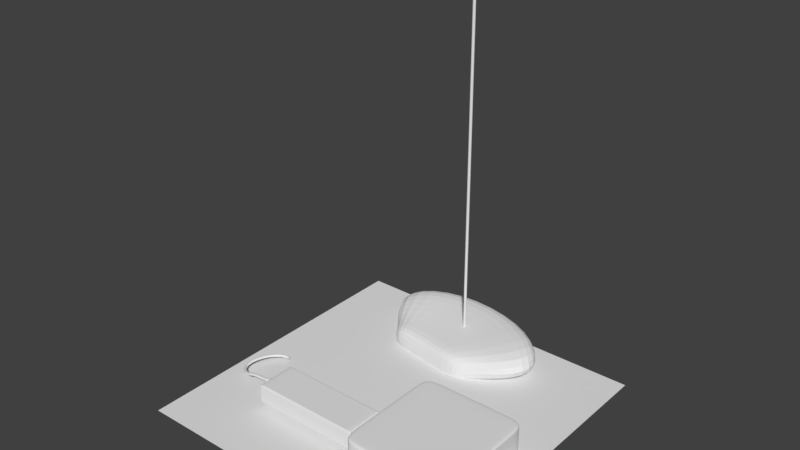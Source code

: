 # Source: temporarysetup.blend  (saved by Blender 2.79.0; exported with 4.5.12 LTS)
import bpy
from mathutils import Matrix  # noqa: F401  (used for matrix-valued properties, if any)

bpy.ops.wm.read_factory_settings(use_empty=True)
scene = bpy.context.scene
scene.name = 'Scene'

# ---- collections
col_collection_1 = bpy.data.collections.new('Collection 1'); scene.collection.children.link(col_collection_1)
col_collection_2 = bpy.data.collections.new('Collection 2'); scene.collection.children.link(col_collection_2)
col_collection_3 = bpy.data.collections.new('Collection 3'); scene.collection.children.link(col_collection_3)
col_collection_4 = bpy.data.collections.new('Collection 4'); scene.collection.children.link(col_collection_4)

# ---- world
world_world = bpy.data.worlds.new('World'); scene.world = world_world
world_world.color = (0.05088, 0.05088, 0.05088)
world_world.use_sun_shadow = False
world_world.sun_shadow_jitter_overblur = 0.0
world_world.cycles.sampling_method = 'MANUAL'

# ---- meshes
me_cube_002 = bpy.data.meshes.new('Cube.002')
me_cube_002.from_pydata([(-1.0, -1.0, -1.0), (-1.0, -1.0, 1.0), (-1.0, 1.0, -1.0), (-1.0, 1.0, 1.0), (1.0, -1.0, -1.0), (1.0, -1.0, 1.0), (1.0, 1.0, -1.0), (1.0, 1.0, 1.0), (-1.0, 0.6478, -1.0), (-1.0, -0.5975, -1.0), (-1.0, -0.5975, 1.0), (-1.0, 0.6478, 1.0), (1.0, -0.5975, -1.0), (1.0, 0.6478, -1.0), (1.0, 0.6478, 1.0), (1.0, -0.5975, 1.0), (0.6057, 1.0, -1.0), (-0.6056, 1.0, -1.0), (-0.6056, 1.0, 1.0), (0.6057, 1.0, 1.0), (-0.6056, -1.0, -1.0), (0.6057, -1.0, -1.0), (0.6057, -1.0, 1.0), (-0.6056, -1.0, 1.0), (-0.6056, 0.6478, 1.0), (0.6057, 0.6478, 1.0), (-0.6056, -0.5975, 1.0), (0.6057, -0.5975, 1.0), (0.6057, 0.6478, -1.0), (-0.6056, 0.6478, -1.0), (0.6057, -0.5975, -1.0), (-0.6056, -0.5975, -1.0), (-1.0, -1.0, -0.9328), (-1.0, -1.0, 0.9365), (-1.0, 1.0, 0.9365), (-1.0, 1.0, -0.9328), (1.0, 1.0, 0.9365), (1.0, 1.0, -0.9328), (1.0, -1.0, 0.9365), (1.0, -1.0, -0.9328), (1.0, 0.6478, 0.9365), (1.0, 0.6478, -0.9328), (1.0, -0.5975, 0.9365), (1.0, -0.5975, -0.9328), (-1.0, -0.5975, 0.9365), (-1.0, -0.5975, -0.9328), (-1.0, 0.6478, 0.9365), (-1.0, 0.6478, -0.9328), (0.6057, -1.0, 0.9365), (0.6057, -1.0, -0.9328), (-0.6056, -1.0, 0.9365), (-0.6056, -1.0, -0.9328), (-0.6056, 1.0, 0.9365), (-0.6056, 1.0, -0.9328), (0.6057, 1.0, 0.9365), (0.6057, 1.0, -0.9328)], [], [(46, 11, 3, 34), (54, 19, 7, 36), (42, 15, 5, 38), (50, 23, 1, 33), (30, 12, 4, 21), (26, 10, 1, 23), (18, 3, 11, 24), (24, 11, 10, 26), (16, 6, 13, 28), (28, 13, 12, 30), (36, 7, 14, 40), (40, 14, 15, 42), (33, 1, 10, 44), (44, 10, 11, 46), (8, 29, 31, 9), (29, 28, 30, 31), (2, 17, 29, 8), (17, 16, 28, 29), (14, 25, 27, 15), (25, 24, 26, 27), (7, 19, 25, 14), (19, 18, 24, 25), (15, 27, 22, 5), (27, 26, 23, 22), (9, 31, 20, 0), (31, 30, 21, 20), (38, 5, 22, 48), (48, 22, 23, 50), (34, 3, 18, 52), (52, 18, 19, 54), (17, 53, 55, 16), (53, 52, 54, 55), (2, 35, 53, 17), (35, 34, 52, 53), (21, 49, 51, 20), (49, 48, 50, 51), (4, 39, 49, 21), (39, 38, 48, 49), (9, 45, 47, 8), (45, 44, 46, 47), (0, 32, 45, 9), (32, 33, 44, 45), (13, 41, 43, 12), (41, 40, 42, 43), (6, 37, 41, 13), (37, 36, 40, 41), (20, 51, 32, 0), (51, 50, 33, 32), (12, 43, 39, 4), (43, 42, 38, 39), (16, 55, 37, 6), (55, 54, 36, 37), (8, 47, 35, 2), (47, 46, 34, 35)])
me_cube_002.use_remesh_preserve_volume = False
me_cube_002.use_remesh_preserve_attributes = False
me_cube_002.use_mirror_vertex_groups = False
me_cube_002.update()
me_cube_001 = bpy.data.meshes.new('Cube.001')
me_cube_001.from_pydata([(-1.0, -1.0, -1.0), (-1.0, -1.0, 1.0), (-1.0, 1.0, -1.0), (-1.0, 1.0, 1.0), (1.0, -1.0, -1.0), (1.0, -1.0, 1.0), (1.0, 1.0, -1.0), (1.0, 1.0, 1.0), (-1.0, 0.9245, -1.0), (-1.0, -0.9181, -1.0), (-1.0, -0.9181, 1.0), (-1.0, 0.9245, 1.0), (1.0, -0.9181, -1.0), (1.0, 0.9245, -1.0), (1.0, 0.9245, 1.0), (1.0, -0.9181, 1.0), (0.9607, 1.0, -1.0), (-0.9628, 1.0, -1.0), (-0.9628, 1.0, 1.0), (0.9607, 1.0, 1.0), (-0.9628, -1.0, -1.0), (0.9607, -1.0, -1.0), (0.9607, -1.0, 1.0), (-0.9628, -1.0, 1.0), (-0.9628, 0.9245, 1.0), (0.9607, 0.9245, 1.0), (-0.9628, -0.9181, 1.0), (0.9607, -0.9181, 1.0), (0.9607, 0.9245, -1.0), (-0.9628, 0.9245, -1.0), (0.9607, -0.9181, -1.0), (-0.9628, -0.9181, -1.0), (-1.0, -1.0, -0.3333), (-1.0, -1.0, 0.3333), (-1.0, 1.0, 0.3333), (-1.0, 1.0, -0.3333), (1.0, 1.0, 0.3333), (1.0, 1.0, -0.3333), (1.0, -1.0, 0.3333), (1.0, -1.0, -0.3333), (1.0, 0.9245, 0.3333), (1.0, 0.9245, -0.3333), (1.0, -0.9181, 0.3333), (1.0, -0.9181, -0.3333), (-1.0, -0.9181, 0.3333), (-1.0, -0.9181, -0.3333), (-1.0, 0.9245, 0.3333), (-1.0, 0.9245, -0.3333), (0.9607, -1.0, 0.3333), (0.9607, -1.0, -0.3333), (-0.9628, -1.0, 0.3333), (-0.9628, -1.0, -0.3333), (-0.9628, 1.0, 0.3333), (-0.9628, 1.0, -0.3333), (0.9607, 1.0, 0.3333), (0.9607, 1.0, -0.3333), (-1.0, 0.5223, -1.0), (-1.0, -0.463, -1.0), (-1.0, -0.463, 1.0), (-1.0, 0.5223, 1.0), (1.0, -0.463, -1.0), (1.0, 0.5223, -1.0), (1.0, 0.5223, 1.0), (1.0, -0.463, 1.0), (-0.9628, 0.5223, -1.0), (-0.9628, -0.463, -1.0), (0.9607, 0.5223, -1.0), (0.9607, -0.463, -1.0), (0.9607, 0.5223, 1.0), (0.9607, -0.463, 1.0), (-0.9628, 0.5223, 1.0), (-0.9628, -0.463, 1.0), (-1.0, -0.463, -0.3333), (-1.0, 0.5223, -0.3333), (-1.0, -0.463, 0.3333), (-1.0, 0.5223, 0.3333), (1.0, 0.5223, -0.3333), (1.0, -0.463, -0.3333), (1.0, 0.5223, 0.3333), (1.0, -0.463, 0.3333), (1.496, 0.5223, -0.3333), (1.496, -0.463, -0.3333), (1.496, 0.5223, 0.3333), (1.496, -0.463, 0.3333), (1.011, -0.463, -0.3333), (1.496, -0.463, -0.3333), (1.496, -0.463, 0.3333), (1.011, -0.463, 0.3333), (1.496, 0.5223, 0.3333), (1.011, 0.5223, 0.3333), (1.011, 0.5223, -0.3333), (1.496, 0.5223, -0.3333), (-1.0, 0.5058, -1.0), (-1.0, -0.4459, -1.0), (-1.0, -0.4459, 1.0), (-1.0, 0.5058, 1.0), (1.0, -0.4459, -1.0), (1.0, 0.5058, -1.0), (1.0, 0.5058, 1.0), (1.0, -0.4459, 1.0), (-0.9628, 0.5058, -1.0), (-0.9628, -0.4459, -1.0), (0.9607, 0.5058, -1.0), (0.9607, -0.4459, -1.0), (0.9607, 0.5058, 1.0), (0.9607, -0.4459, 1.0), (-0.9628, 0.5058, 1.0), (-0.9628, -0.4459, 1.0), (-1.0, -0.4459, -0.3333), (-1.0, 0.5058, -0.3333), (-1.0, -0.4459, 0.3333), (-1.0, 0.5058, 0.3333), (1.0, 0.5058, -0.3333), (1.0, -0.4459, -0.3333), (1.0, 0.5058, 0.3333), (1.0, -0.4459, 0.3333), (1.496, 0.5058, -0.3333), (1.496, -0.4459, -0.3333), (1.496, 0.5058, 0.3333), (1.496, -0.4459, 0.3333), (1.011, 0.5058, -0.3333), (1.011, -0.4459, -0.3333), (1.496, 0.5058, -0.3333), (1.496, -0.4459, -0.3333), (1.011, -0.4459, 0.3333), (1.011, 0.5058, 0.3333), (1.496, -0.4459, 0.3333), (1.496, 0.5058, 0.3333)], [], [(46, 11, 3, 34), (54, 19, 7, 36), (42, 15, 5, 38), (50, 23, 1, 33), (30, 12, 4, 21), (26, 10, 1, 23), (18, 3, 11, 24), (71, 58, 10, 26), (16, 6, 13, 28), (67, 60, 12, 30), (36, 7, 14, 40), (79, 63, 15, 42), (33, 1, 10, 44), (75, 59, 11, 46), (57, 65, 31, 9), (65, 67, 30, 31), (2, 17, 29, 8), (17, 16, 28, 29), (63, 69, 27, 15), (69, 71, 26, 27), (7, 19, 25, 14), (19, 18, 24, 25), (15, 27, 22, 5), (27, 26, 23, 22), (9, 31, 20, 0), (31, 30, 21, 20), (38, 5, 22, 48), (48, 22, 23, 50), (34, 3, 18, 52), (52, 18, 19, 54), (17, 53, 55, 16), (53, 52, 54, 55), (2, 35, 53, 17), (35, 34, 52, 53), (21, 49, 51, 20), (49, 48, 50, 51), (4, 39, 49, 21), (39, 38, 48, 49), (56, 73, 47, 8), (73, 75, 46, 47), (0, 32, 45, 9), (32, 33, 44, 45), (60, 77, 43, 12), (77, 79, 42, 43), (6, 37, 41, 13), (37, 36, 40, 41), (20, 51, 32, 0), (51, 50, 33, 32), (12, 43, 39, 4), (43, 42, 38, 39), (16, 55, 37, 6), (55, 54, 36, 37), (8, 47, 35, 2), (47, 46, 34, 35), (41, 40, 78, 76), (86, 85, 81, 83), (13, 41, 76, 61), (96, 113, 77, 60), (45, 44, 74, 72), (109, 111, 75, 73), (9, 45, 72, 57), (92, 109, 73, 56), (25, 24, 70, 68), (105, 107, 71, 69), (14, 25, 68, 62), (99, 105, 69, 63), (29, 28, 66, 64), (101, 103, 67, 65), (8, 29, 64, 56), (93, 101, 65, 57), (44, 10, 58, 74), (111, 95, 59, 75), (40, 14, 62, 78), (115, 99, 63, 79), (28, 13, 61, 66), (103, 96, 60, 67), (24, 11, 59, 70), (107, 94, 58, 71), (117, 119, 83, 81), (126, 86, 83, 119), (122, 91, 80, 116), (91, 88, 82, 80), (76, 78, 89, 90), (90, 89, 88, 91), (112, 76, 90, 120), (120, 90, 91, 122), (115, 79, 87, 124), (124, 87, 86, 126), (79, 77, 84, 87), (87, 84, 85, 86), (89, 125, 127, 88), (125, 124, 126, 127), (78, 114, 125, 89), (114, 115, 124, 125), (84, 121, 123, 85), (121, 120, 122, 123), (77, 113, 121, 84), (113, 112, 120, 121), (85, 123, 117, 81), (123, 122, 116, 117), (88, 127, 118, 82), (127, 126, 119, 118), (80, 82, 118, 116), (116, 118, 119, 117), (70, 59, 95, 106), (106, 95, 94, 107), (66, 61, 97, 102), (102, 97, 96, 103), (78, 62, 98, 114), (114, 98, 99, 115), (74, 58, 94, 110), (110, 94, 95, 111), (56, 64, 100, 92), (92, 100, 101, 93), (64, 66, 102, 100), (100, 102, 103, 101), (62, 68, 104, 98), (98, 104, 105, 99), (68, 70, 106, 104), (104, 106, 107, 105), (57, 72, 108, 93), (93, 108, 109, 92), (72, 74, 110, 108), (108, 110, 111, 109), (61, 76, 112, 97), (97, 112, 113, 96)])
me_cube_001.use_remesh_preserve_volume = False
me_cube_001.use_remesh_preserve_attributes = False
me_cube_001.use_mirror_vertex_groups = False
me_cube_001.update()
me_plane_001 = bpy.data.meshes.new('Plane.001')
me_plane_001.from_pydata([(-1.0, -1.0, 0.0), (1.0, -1.0, 0.0), (-1.0, 1.0, 0.0), (1.0, 1.0, 0.0)], [], [(0, 1, 3, 2)])
me_plane_001.use_remesh_preserve_volume = False
me_plane_001.use_remesh_preserve_attributes = False
me_plane_001.use_mirror_vertex_groups = False
me_plane_001.update()
me_cylinder = bpy.data.meshes.new('Cylinder')
me_cylinder.from_pydata([(-1.143e-06, 0.9745, -0.8921), (-6.933e-07, -1.419, 1.108), (0.1951, 0.9553, -0.8921), (-0.2964, -1.426, 1.108), (0.3827, 0.8984, -0.8921), (-0.5135, -1.415, 1.108), (0.5556, 0.8059, -0.8921), (-0.6793, -1.289, 1.108), (0.7071, 0.6816, -0.8921), (-0.8911, -1.1, 1.108), (0.8315, 0.53, -0.8921), (-1.113, -0.8696, 1.108), (0.9239, 0.3572, -0.8921), (-1.333, -0.6069, 1.108), (0.9808, 0.1696, -0.8921), (-1.321, -0.3219, 1.108), (1.0, -0.02552, -0.8921), (-1.304, -0.02552, 1.108), (0.9808, -0.2206, -0.8921), (-1.307, 0.2709, 1.108), (0.9239, -0.4082, -0.8921), (-1.302, 0.5559, 1.108), (0.8315, -0.5811, -0.8921), (-1.084, 0.8186, 1.108), (0.7071, -0.7326, -0.8921), (-0.8841, 1.049, 1.108), (0.5556, -0.857, -0.8921), (-0.6871, 1.238, 1.108), (0.3827, -0.9494, -0.8921), (-0.5304, 1.378, 1.108), (0.1951, -1.006, -0.8921), (-0.2964, 1.388, 1.108), (-1.469e-06, -1.026, -0.8921), (-1.982e-07, 1.376, 1.108), (-0.1951, -1.006, -0.8921), (0.2964, 1.373, 1.108), (-0.3827, -0.9494, -0.8921), (0.5814, 1.361, 1.108), (-0.5556, -0.857, -0.8921), (0.8441, 1.155, 1.108), (-0.7071, -0.7326, -0.8921), (1.074, 0.9462, 1.108), (-0.8315, -0.5811, -0.8921), (1.242, 0.7188, 1.108), (-0.9239, -0.4082, -0.8921), (1.373, 0.5559, 1.108), (-0.9808, -0.2206, -0.8921), (1.391, 0.2709, 1.108), (-1.0, -0.02552, -0.8921), (1.399, -0.02552, 1.108), (-0.9808, 0.1696, -0.8921), (1.404, -0.3219, 1.108), (-0.9239, 0.3572, -0.8921), (1.404, -0.6069, 1.108), (-0.8315, 0.53, -0.8921), (1.196, -0.8696, 1.108), (-0.7071, 0.6816, -0.8921), (0.9929, -1.1, 1.108), (-0.5556, 0.8059, -0.8921), (0.747, -1.291, 1.108), (-0.3827, 0.8984, -0.8921), (0.5814, -1.408, 1.108), (-0.1951, 0.9553, -0.8921), (0.2964, -1.415, 1.108), (-0.2964, -1.426, 11.36), (-9.637e-07, -1.419, 11.36), (-0.5135, -1.415, 11.36), (-0.6793, -1.289, 11.36), (-0.8911, -1.1, 11.36), (-1.113, -0.8696, 11.36), (-1.333, -0.6069, 11.36), (-1.321, -0.3219, 11.36), (-1.304, -0.02552, 11.36), (-1.307, 0.2709, 11.36), (-1.302, 0.5559, 11.36), (-1.084, 0.8186, 11.36), (-0.8841, 1.049, 11.36), (-0.6871, 1.238, 11.36), (-0.5304, 1.378, 11.36), (-0.2964, 1.388, 11.36), (-4.686e-07, 1.376, 11.36), (0.2964, 1.373, 11.36), (0.5814, 1.361, 11.36), (0.8441, 1.155, 11.36), (1.074, 0.9462, 11.36), (1.242, 0.7188, 11.36), (1.373, 0.5559, 11.36), (1.391, 0.2709, 11.36), (1.399, -0.02552, 11.36), (1.404, -0.3219, 11.36), (1.404, -0.6069, 11.36), (1.196, -0.8696, 11.36), (0.9929, -1.1, 11.36), (0.747, -1.291, 11.36), (0.5814, -1.408, 11.36), (0.2964, -1.415, 11.36), (-1.143e-06, 0.9745, 1.008), (0.1951, 0.9553, 1.008), (0.3827, 0.8984, 1.008), (0.5556, 0.8059, 1.008), (0.7071, 0.6816, 1.008), (0.8315, 0.53, 1.008), (0.9239, 0.3572, 1.008), (0.9808, 0.1696, 1.008), (1.0, -0.02552, 1.008), (0.9808, -0.2206, 1.008), (0.9239, -0.4082, 1.008), (0.8315, -0.5811, 1.008), (0.7071, -0.7326, 1.008), (0.5556, -0.857, 1.008), (0.3827, -0.9494, 1.008), (0.1951, -1.006, 1.008), (-1.469e-06, -1.026, 1.008), (-0.1951, -1.006, 1.008), (-0.3827, -0.9494, 1.008), (-0.5556, -0.857, 1.008), (-0.7071, -0.7326, 1.008), (-0.8315, -0.5811, 1.008), (-0.9239, -0.4082, 1.008), (-0.9808, -0.2206, 1.008), (-1.0, -0.02552, 1.008), (-0.9808, 0.1696, 1.008), (-0.9239, 0.3572, 1.008), (-0.8315, 0.53, 1.008), (-0.7071, 0.6816, 1.008), (-0.5556, 0.8059, 1.008), (-0.3827, 0.8984, 1.008), (-0.1951, 0.9553, 1.008), (0.1878, 0.9184, 15.19), (-1.292e-06, 0.9369, 15.19), (0.3683, 0.8636, 15.19), (0.5347, 0.7747, 15.19), (0.6805, 0.655, 15.19), (0.8002, 0.5092, 15.19), (0.8892, 0.3428, 15.19), (0.9439, 0.1622, 15.19), (0.9624, -0.02552, 15.19), (0.9439, -0.2133, 15.19), (0.8892, -0.3938, 15.19), (0.8002, -0.5602, 15.19), (0.6805, -0.7061, 15.19), (0.5347, -0.8257, 15.19), (0.3683, -0.9147, 15.19), (0.1878, -0.9694, 15.19), (-1.605e-06, -0.9879, 15.19), (-0.1878, -0.9694, 15.19), (-0.3683, -0.9147, 15.19), (-0.5347, -0.8257, 15.19), (-0.6805, -0.7061, 15.19), (-0.8002, -0.5602, 15.19), (-0.8892, -0.3938, 15.19), (-0.9439, -0.2133, 15.19), (-0.9624, -0.02552, 15.19), (-0.9439, 0.1622, 15.19), (-0.8892, 0.3428, 15.19), (-0.8002, 0.5092, 15.19), (-0.6805, 0.655, 15.19), (-0.5347, 0.7747, 15.19), (-0.3768, 0.8636, 15.29), (-0.1962, 0.9184, 15.29), (1.17, -0.5101, 11.53), (1.17, -0.5101, 14.96), (1.053, -0.729, 14.96), (1.053, -0.729, 11.53), (-0.7035, 1.027, 11.53), (-0.7035, 1.027, 14.96), (-0.4846, 1.144, 14.96), (-0.4846, 1.144, 11.53), (-9.929e-07, -1.292, 11.53), (-1.034e-06, -1.292, 14.96), (-0.247, -1.267, 14.96), (-0.247, -1.267, 11.53), (0.8953, -0.9209, 14.96), (0.8953, -0.9209, 11.53), (-0.247, 1.216, 14.96), (-0.247, 1.216, 11.53), (-0.4846, -1.195, 14.96), (-0.4846, -1.195, 11.53), (0.7035, -1.078, 14.96), (0.7035, -1.078, 11.53), (-6.214e-07, 1.241, 14.96), (-5.803e-07, 1.241, 11.53), (-0.7035, -1.078, 14.96), (-0.7035, -1.078, 11.53), (0.4846, -1.195, 14.96), (0.4846, -1.195, 11.53), (0.247, 1.216, 14.96), (0.247, 1.216, 11.53), (-0.8953, -0.9209, 14.96), (-0.8953, -0.9209, 11.53), (0.247, -1.267, 14.96), (0.247, -1.267, 11.53), (0.4846, 1.144, 14.96), (0.4846, 1.144, 11.53), (-1.053, -0.729, 14.96), (-1.053, -0.729, 11.53), (0.7035, 1.027, 14.96), (0.7035, 1.027, 11.53), (-1.17, -0.5101, 14.96), (-1.17, -0.5101, 11.53), (0.8953, 0.8698, 14.96), (0.8953, 0.8698, 11.53), (-1.242, -0.2725, 14.96), (-1.242, -0.2725, 11.53), (1.053, 0.6779, 14.96), (1.053, 0.6779, 11.53), (-1.266, -0.02552, 14.96), (-1.266, -0.02552, 11.53), (1.17, 0.459, 14.96), (1.17, 0.459, 11.53), (-1.242, 0.2215, 14.96), (-1.242, 0.2215, 11.53), (1.242, 0.2215, 14.96), (1.242, 0.2215, 11.53), (-1.17, 0.459, 14.96), (-1.17, 0.459, 11.53), (1.266, -0.02552, 14.96), (1.266, -0.02552, 11.53), (-1.053, 0.6779, 14.96), (-1.053, 0.6779, 11.53), (1.242, -0.2725, 14.96), (1.242, -0.2725, 11.53), (-0.8953, 0.8698, 14.96), (-0.8953, 0.8698, 11.53), (0.1878, 0.9184, 18.38), (-1.239e-06, 0.9369, 18.38), (0.3683, 0.8636, 18.38), (0.5347, 0.7747, 18.38), (0.6805, 0.655, 18.38), (0.8002, 0.5092, 18.38), (0.8892, 0.3428, 18.38), (0.9439, 0.1622, 18.38), (0.9624, -0.02552, 18.38), (0.9439, -0.2133, 18.38), (0.8892, -0.3938, 18.38), (0.8002, -0.5602, 18.38), (0.6805, -0.7061, 18.38), (0.5347, -0.8257, 18.38), (0.3683, -0.9147, 18.38), (0.1878, -0.9694, 18.38), (-1.553e-06, -0.9879, 18.38), (-0.1878, -0.9694, 18.38), (-0.3683, -0.9147, 18.38), (-0.5347, -0.8257, 18.38), (-0.6805, -0.7061, 18.38), (-0.8002, -0.5602, 18.38), (-0.8892, -0.3938, 18.38), (-0.9439, -0.2133, 18.38), (-0.9624, -0.02552, 18.38), (-0.9439, 0.1622, 18.38), (-0.8892, 0.3428, 18.38), (-0.8002, 0.5092, 18.38), (-0.6805, 0.655, 18.38), (-0.5347, 0.7747, 18.38), (-0.3683, 0.8636, 18.38), (-0.1878, 0.9184, 18.38), (0.2683, 1.324, 20.59), (-1.391e-06, 1.35, 20.59), (0.5264, 1.245, 20.59), (0.7642, 1.118, 20.59), (0.9726, 0.9471, 20.59), (1.144, 0.7386, 20.59), (1.271, 0.5008, 20.59), (1.349, 0.2428, 20.59), (1.375, -0.02552, 20.59), (1.349, -0.2939, 20.59), (1.271, -0.5519, 20.59), (1.144, -0.7897, 20.59), (0.9726, -0.9981, 20.59), (0.7642, -1.169, 20.59), (0.5264, -1.296, 20.59), (0.2683, -1.375, 20.59), (-1.839e-06, -1.401, 20.59), (-0.2683, -1.375, 20.59), (-0.5264, -1.296, 20.59), (-0.7642, -1.169, 20.59), (-0.9726, -0.9981, 20.59), (-1.144, -0.7897, 20.59), (-1.271, -0.5519, 20.59), (-1.349, -0.2939, 20.59), (-1.375, -0.02552, 20.59), (-1.349, 0.2428, 20.59), (-1.271, 0.5008, 20.59), (-1.144, 0.7386, 20.59), (-0.9726, 0.9471, 20.59), (-0.7642, 1.118, 20.59), (-0.5264, 1.245, 20.59), (-0.2683, 1.324, 20.59), (0.2683, 1.324, 21.29), (-1.397e-06, 1.35, 21.29), (0.5264, 1.245, 21.29), (0.7642, 1.118, 21.29), (0.9726, 0.9471, 21.29), (1.144, 0.7386, 21.29), (1.271, 0.5008, 21.29), (1.349, 0.2428, 21.29), (1.375, -0.02552, 21.29), (1.349, -0.2939, 21.29), (1.271, -0.5519, 21.29), (1.144, -0.7897, 21.29), (0.9726, -0.9981, 21.29), (0.7642, -1.169, 21.29), (0.5264, -1.296, 21.29), (0.2683, -1.375, 21.29), (-1.845e-06, -1.401, 21.29), (-0.2683, -1.375, 21.29), (-0.5264, -1.296, 21.29), (-0.7642, -1.169, 21.29), (-0.9726, -0.9981, 21.29), (-1.144, -0.7897, 21.29), (-1.271, -0.5519, 21.29), (-1.349, -0.2939, 21.29), (-1.375, -0.02552, 21.29), (-1.349, 0.2428, 21.29), (-1.271, 0.5008, 21.29), (-1.144, 0.7386, 21.29), (-0.9726, 0.9471, 21.29), (-0.7642, 1.118, 21.29), (-0.5264, 1.245, 21.29), (-0.2683, 1.324, 21.29), (0.4509, -1.114, 18.63), (0.2299, -1.13, 18.63), (0.2299, 1.091, 18.63), (0.4509, 1.063, 18.63), (-0.8066, 0.7743, 18.63), (-0.6547, 0.9154, 18.63), (-1.649e-06, -1.129, 18.63), (0.6114, 0.9542, 18.63), (-0.4509, 1.063, 18.63), (-0.2299, -1.136, 18.63), (0.7511, 0.8077, 18.63), (-0.2299, 1.099, 18.63), (-0.4509, -1.114, 18.63), (0.9249, 0.6291, 18.63), (-1.265e-06, 1.112, 18.63), (-0.6041, -1.005, 18.63), (1.089, 0.4254, 18.63), (-0.7697, -0.8588, 18.63), (1.123, 0.2044, 18.63), (-0.9368, -0.6802, 18.63), (1.134, -0.02552, 18.63), (-1.089, -0.4765, 18.63), (1.12, -0.2525, 18.63), (-1.101, -0.2554, 18.63), (1.089, -0.4765, 18.63), (-1.088, -0.02552, 18.63), (0.9332, -0.6802, 18.63), (-1.096, 0.2044, 18.63), (0.7837, -0.8266, 18.63), (-1.089, 0.4254, 18.63), (0.6547, -0.966, 18.63), (-0.9492, 0.6291, 18.63), (0.4509, -1.114, 20.42), (0.2299, 1.13, 20.42), (-0.8332, 0.8077, 20.42), (0.2299, -1.181, 20.42), (0.4509, 1.063, 20.42), (-0.6547, 0.9542, 20.42), (-1.753e-06, -1.204, 20.42), (0.6547, 0.9542, 20.42), (-0.4509, 1.063, 20.42), (-0.2299, -1.181, 20.42), (0.8332, 0.8077, 20.42), (-0.2299, 1.13, 20.42), (-0.4509, -1.114, 20.42), (0.9798, 0.6291, 20.42), (-1.37e-06, 1.153, 20.42), (-0.6547, -1.005, 20.42), (1.089, 0.4254, 20.42), (-0.8332, -0.8588, 20.42), (1.156, 0.2044, 20.42), (-0.9798, -0.6802, 20.42), (1.178, -0.02552, 20.42), (-1.089, -0.4765, 20.42), (1.156, -0.2554, 20.42), (-1.101, -0.2554, 20.42), (1.089, -0.4765, 20.42), (-1.088, -0.02552, 20.42), (0.9798, -0.6802, 20.42), (-1.096, 0.2044, 20.42), (0.8332, -0.8588, 20.42), (-1.089, 0.4254, 20.42), (0.6547, -1.005, 20.42), (-0.9798, 0.6291, 20.42), (0.1951, 0.9553, -0.7775), (0.3827, 0.8984, -0.7775), (0.5556, 0.8059, -0.7775), (0.7071, 0.6816, -0.7775), (0.8315, 0.53, -0.7775), (0.9239, 0.3572, -0.7775), (0.9808, 0.1696, -0.7775), (1.0, -0.02552, -0.7775), (0.9808, -0.2206, -0.7775), (0.9239, -0.4082, -0.7775), (0.8315, -0.5811, -0.7775), (0.7071, -0.7326, -0.7775), (0.5556, -0.857, -0.7775), (0.3827, -0.9494, -0.7775), (0.1951, -1.006, -0.7775), (-1.469e-06, -1.026, -0.7775), (-0.1951, -1.006, -0.7775), (-0.3827, -0.9494, -0.7775), (-0.5556, -0.857, -0.7775), (-0.7071, -0.7326, -0.7775), (-0.8315, -0.5811, -0.7775), (-0.9239, -0.4082, -0.7775), (-0.9808, -0.2206, -0.7775), (-1.0, -0.02552, -0.7775), (-0.9808, 0.1696, -0.7775), (-0.9239, 0.3572, -0.7775), (-0.8315, 0.53, -0.7775), (-0.7071, 0.6816, -0.7775), (-0.5556, 0.8059, -0.7775), (-0.3827, 0.8984, -0.7775), (-0.1951, 0.9553, -0.7775), (-1.143e-06, 0.9745, -0.7775), (1.17, -0.5101, 11.53), (1.053, -0.729, 11.53), (-0.7035, 1.027, 11.53), (-0.4846, 1.144, 11.53), (-9.929e-07, -1.292, 11.53), (-0.247, -1.267, 11.53), (0.8953, -0.9209, 11.53), (-0.247, 1.216, 11.53), (-0.4846, -1.195, 11.53), (0.7035, -1.078, 11.53), (-5.803e-07, 1.241, 11.53), (-0.7035, -1.078, 11.53), (0.4846, -1.195, 11.53), (0.247, 1.216, 11.53), (-0.8953, -0.9209, 11.53), (0.247, -1.267, 11.53), (0.4846, 1.144, 11.53), (-1.053, -0.729, 11.53), (0.7035, 1.027, 11.53), (-1.17, -0.5101, 11.53), (0.8953, 0.8698, 11.53), (-1.242, -0.2725, 11.53), (1.053, 0.6779, 11.53), (-1.266, -0.02552, 11.53), (1.17, 0.459, 11.53), (-1.242, 0.2215, 11.53), (1.242, 0.2215, 11.53), (-1.17, 0.459, 11.53), (1.266, -0.02552, 11.53), (-1.053, 0.6779, 11.53), (1.242, -0.2725, 11.53), (-0.8953, 0.8698, 11.53), (-1.331, -0.5539, 1.108), (-0.9345, -0.3733, -0.8921), (-1.331, -0.5539, 11.36), (-0.9345, -0.3733, 1.008), (-0.8994, -0.3602, 15.19), (-1.183, -0.4659, 11.53), (-1.183, -0.4659, 14.96), (-0.8994, -0.3602, 18.38), (-1.285, -0.5039, 20.59), (-1.285, -0.5039, 21.29), (-1.101, -0.4353, 18.63), (-1.101, -0.4353, 20.42), (-0.9345, -0.3733, -0.7775), (-1.183, -0.4659, 11.53), (-1.303, 0.5098, 1.108), (-0.9331, 0.3268, -0.8921), (-1.303, 0.5098, 11.36), (-0.9331, 0.3268, 1.008), (-0.898, 0.3136, 15.19), (-1.181, 0.4206, 11.53), (-1.181, 0.4206, 14.96), (-0.898, 0.3136, 18.38), (-1.283, 0.4591, 20.59), (-1.283, 0.4591, 21.29), (-1.1, 0.3897, 18.63), (-1.1, 0.3897, 20.42), (-0.9331, 0.3268, -0.7775), (-1.181, 0.4206, 11.53), (-1.287, -0.6624, 1.108), (-0.9044, -0.4447, -0.8921), (-1.287, -0.6624, 11.36), (-0.9044, -0.4447, 1.008), (-0.8704, -0.4289, 15.19), (-1.145, -0.5563, 11.53), (-1.145, -0.5563, 14.96), (-0.8704, -0.4289, 18.38), (-1.244, -0.6021, 20.59), (-1.244, -0.6021, 21.29), (-1.066, -0.5194, 18.63), (-1.066, -0.5194, 20.42), (-0.9044, -0.4447, -0.7775), (-1.145, -0.5563, 11.53), (-1.264, 0.6019, 1.108), (-0.9077, 0.3875, -0.8921), (-1.264, 0.6019, 11.36), (-0.9077, 0.3875, 1.008), (-0.8736, 0.3719, 15.19), (-1.149, 0.4974, 11.53), (-1.149, 0.4974, 14.96), (-0.8736, 0.3719, 18.38), (-1.248, 0.5425, 20.59), (-1.248, 0.5425, 21.29), (-1.07, 0.4611, 18.63), (-1.07, 0.4611, 20.42), (-0.9077, 0.3875, -0.7775), (-1.149, 0.4974, 11.53), (-0.57, 1.343, 1.108), (-0.4263, 0.875, -0.8921), (-0.57, 1.343, 11.36), (-0.4263, 0.875, 1.008), (-0.4166, 0.8412, 15.26), (-0.5398, 1.115, 11.53), (-0.5398, 1.115, 14.96), (-0.4103, 0.8412, 18.38), (-0.5864, 1.213, 20.59), (-0.5864, 1.213, 21.29), (-0.5024, 1.036, 18.63), (-0.5024, 1.036, 20.42), (-0.4263, 0.875, -0.7775), (-0.5398, 1.115, 11.53), (-0.4858, 1.395, 1.108), (-0.3469, 0.9092, -0.8921), (-0.4858, 1.395, 11.36), (-0.3469, 0.9092, 1.008), (-0.3423, 0.8741, 15.29), (-0.4393, 1.158, 11.53), (-0.4393, 1.158, 14.96), (-0.3339, 0.8741, 18.38), (-0.4772, 1.26, 20.59), (-0.4772, 1.26, 21.29), (-0.4088, 1.076, 18.63), (-0.4088, 1.076, 20.42), (-0.3469, 0.9092, -0.7775), (-0.4393, 1.158, 11.53), (-0.5492, -1.388, 1.108), (-0.4199, -0.9295, -0.8921), (-0.5492, -1.388, 11.36), (-0.4199, -0.9295, 1.008), (-0.4041, -0.8955, 15.19), (-0.5317, -1.17, 11.53), (-0.5317, -1.17, 14.96), (-0.4041, -0.8955, 18.38), (-0.5776, -1.269, 20.59), (-0.5776, -1.269, 21.29), (-0.4948, -1.091, 18.63), (-0.4948, -1.091, 20.42), (-0.4199, -0.9295, -0.7775), (-0.5317, -1.17, 11.53), (-0.4684, -1.417, 1.108), (-0.3437, -0.9612, -0.8921), (-0.4684, -1.417, 11.36), (-0.3437, -0.9612, 1.008), (-0.3308, -0.9261, 15.19), (-0.4352, -1.21, 11.53), (-0.4352, -1.21, 14.96), (-0.3308, -0.9261, 18.38), (-0.4728, -1.313, 20.59), (-0.4728, -1.313, 21.29), (-0.405, -1.128, 18.63), (-0.405, -1.128, 20.42), (-0.3437, -0.9612, -0.7775), (-0.4352, -1.21, 11.53), (0.3435, -0.9613, -0.8921), (0.5219, -1.409, 1.108), (0.5219, -1.409, 11.36), (0.3435, -0.9613, 1.008), (0.3306, -0.9261, 15.19), (0.4349, -1.21, 11.53), (0.4349, -1.21, 14.96), (0.3306, -0.9261, 18.38), (0.4724, -1.313, 20.59), (0.4724, -1.313, 21.29), (0.4048, -1.128, 18.63), (0.4048, -1.128, 20.42), (0.3435, -0.9613, -0.7775), (0.4349, -1.21, 11.53), (0.4358, -0.921, -0.8921), (0.6322, -1.372, 1.108), (0.6322, -1.372, 11.36), (0.4358, -0.921, 1.008), (0.4194, -0.8874, 15.19), (0.5518, -1.159, 11.53), (0.5518, -1.159, 14.96), (0.4194, -0.8874, 18.38), (0.5994, -1.257, 20.59), (0.5994, -1.257, 21.29), (0.5135, -1.081, 18.63), (0.5135, -1.081, 20.42), (0.4358, -0.921, -0.7775), (0.5518, -1.159, 11.53), (0.3462, 0.9094, -0.8921), (0.526, 1.369, 1.108), (0.526, 1.369, 11.36), (0.3462, 0.9094, 1.008), (0.3332, 0.8743, 15.19), (0.4383, 1.158, 11.53), (0.4383, 1.158, 14.96), (0.3332, 0.8743, 18.38), (0.4761, 1.26, 20.59), (0.4761, 1.26, 21.29), (0.4079, 1.076, 18.63), (0.4079, 1.076, 20.42), (0.3462, 0.9094, -0.7775), (0.4383, 1.158, 11.53), (0.4202, 0.8783, -0.8921), (0.6384, 1.316, 1.108), (0.6384, 1.316, 11.36), (0.4202, 0.8783, 1.008), (0.4044, 0.8443, 15.19), (0.5321, 1.119, 11.53), (0.5321, 1.119, 14.96), (0.4044, 0.8443, 18.38), (0.578, 1.218, 20.59), (0.578, 1.218, 21.29), (0.4952, 1.039, 18.63), (0.4952, 1.039, 20.42), (0.4202, 0.8783, -0.7775), (0.5321, 1.119, 11.53), (0.9027, 0.3968, -0.8921), (1.343, 0.5932, 1.108), (1.343, 0.5932, 11.36), (0.9027, 0.3968, 1.008), (0.8688, 0.3809, 15.19), (1.143, 0.5092, 11.53), (1.143, 0.5092, 14.96), (0.8688, 0.3809, 18.38), (1.242, 0.5554, 20.59), (1.242, 0.5554, 21.29), (1.064, 0.4721, 18.63), (1.064, 0.4721, 20.42), (0.9027, 0.3968, -0.7775), (1.143, 0.5092, 11.53), (0.938, 0.3105, -0.8921), (1.377, 0.485, 1.108), (1.377, 0.485, 11.36), (0.938, 0.3105, 1.008), (0.9028, 0.2979, 15.19), (1.188, 0.3999, 11.53), (1.188, 0.3999, 14.96), (0.9028, 0.2979, 18.38), (1.29, 0.4367, 20.59), (1.29, 0.4367, 21.29), (1.105, 0.3704, 18.63), (1.105, 0.3704, 20.42), (0.938, 0.3105, -0.7775), (1.188, 0.3999, 11.53), (0.9364, -0.3669, -0.8921), (1.404, -0.5442, 1.108), (1.404, -0.5442, 11.36), (0.9364, -0.3669, 1.008), (0.9012, -0.3541, 15.19), (1.186, -0.4578, 11.53), (1.186, -0.4578, 14.96), (0.9012, -0.3541, 18.38), (1.288, -0.4951, 20.59), (1.288, -0.4951, 21.29), (1.103, -0.4278, 18.63), (1.103, -0.4278, 20.42), (0.9364, -0.3669, -0.7775), (1.186, -0.4578, 11.53), (0.9065, -0.4408, -0.8921), (1.365, -0.6564, 1.108), (1.365, -0.6564, 11.36), (0.9065, -0.4408, 1.008), (0.8724, -0.4252, 15.19), (1.148, -0.5513, 11.53), (1.148, -0.5513, 14.96), (0.8724, -0.4252, 18.38), (1.247, -0.5967, 20.59), (1.247, -0.5967, 21.29), (1.068, -0.5149, 18.63), (1.068, -0.5149, 20.42), (0.9065, -0.4408, -0.7775), (1.148, -0.5513, 11.53), (-1.304, -0.02552, 1.912), (-1.304, -0.02552, 10.44), (-1.307, 0.2709, 10.44), (-1.307, 0.2709, 1.912), (0.2964, 1.373, 1.912), (0.2964, 1.373, 10.44), (0.5814, 1.361, 10.44), (0.5814, 1.361, 1.912), (1.404, -0.6069, 1.912), (1.404, -0.6069, 10.44), (1.196, -0.8696, 10.44), (1.196, -0.8696, 1.912), (-0.8911, -1.1, 1.912), (-0.8911, -1.1, 10.44), (-1.113, -0.8696, 10.44), (-1.113, -0.8696, 1.912), (-0.6871, 1.238, 1.912), (-0.6871, 1.238, 10.44), (-0.5304, 1.378, 10.44), (-0.5304, 1.378, 1.912), (1.373, 0.5559, 1.912), (1.373, 0.5559, 10.44), (1.391, 0.2709, 10.44), (1.391, 0.2709, 1.912), (-7.145e-07, -1.419, 1.912), (-9.394e-07, -1.419, 10.44), (-0.2964, -1.426, 10.44), (-0.2964, -1.426, 1.912), (0.2964, -1.415, 1.912), (0.2964, -1.415, 10.44), (-1.302, 0.5559, 10.44), (-1.302, 0.5559, 1.912), (0.8441, 1.155, 10.44), (0.8441, 1.155, 1.912), (0.9929, -1.1, 10.44), (0.9929, -1.1, 1.912), (-1.333, -0.6069, 10.44), (-1.333, -0.6069, 1.912), (-0.2964, 1.388, 10.44), (-0.2964, 1.388, 1.912), (1.399, -0.02552, 10.44), (1.399, -0.02552, 1.912), (-0.5135, -1.415, 10.44), (-0.5135, -1.415, 1.912), (-1.084, 0.8186, 10.44), (-1.084, 0.8186, 1.912), (1.074, 0.9462, 10.44), (1.074, 0.9462, 1.912), (0.747, -1.291, 10.44), (0.747, -1.291, 1.912), (-1.321, -0.3219, 10.44), (-1.321, -0.3219, 1.912), (-4.443e-07, 1.376, 10.44), (-2.194e-07, 1.376, 1.912), (1.404, -0.3219, 10.44), (1.404, -0.3219, 1.912), (-0.6793, -1.289, 10.44), (-0.6793, -1.289, 1.912), (-0.8841, 1.049, 10.44), (-0.8841, 1.049, 1.912), (1.242, 0.7188, 10.44), (1.242, 0.7188, 1.912), (0.5814, -1.408, 10.44), (0.5814, -1.408, 1.912), (-1.331, -0.5539, 1.912), (-1.331, -0.5539, 10.44), (-1.303, 0.5098, 1.912), (-1.303, 0.5098, 10.44), (-1.287, -0.6624, 1.912), (-1.287, -0.6624, 10.44), (-1.264, 0.6019, 1.912), (-1.264, 0.6019, 10.44), (-0.57, 1.343, 1.912), (-0.57, 1.343, 10.44), (-0.4858, 1.395, 1.912), (-0.4858, 1.395, 10.44), (-0.5492, -1.388, 1.912), (-0.5492, -1.388, 10.44), (-0.4684, -1.417, 1.912), (-0.4684, -1.417, 10.44), (0.5219, -1.409, 1.912), (0.5219, -1.409, 10.44), (0.6322, -1.372, 1.912), (0.6322, -1.372, 10.44), (0.526, 1.369, 1.912), (0.526, 1.369, 10.44), (0.6384, 1.316, 1.912), (0.6384, 1.316, 10.44), (1.343, 0.5932, 1.912), (1.343, 0.5932, 10.44), (1.377, 0.485, 1.912), (1.377, 0.485, 10.44), (1.404, -0.5442, 1.912), (1.404, -0.5442, 10.44), (1.365, -0.6564, 1.912), (1.365, -0.6564, 10.44), (0.2299, -1.13, 20.37), (0.4509, 1.063, 20.37), (-0.6547, 0.9154, 20.37), (-1.75e-06, -1.129, 20.37), (0.6114, 0.9542, 20.37), (-0.4509, 1.063, 20.37), (-0.2299, -1.136, 20.37), (0.7511, 0.8077, 20.37), (-0.2299, 1.099, 20.37), (-0.4509, -1.114, 20.37), (0.9249, 0.6291, 20.37), (-1.366e-06, 1.112, 20.37), (-0.6041, -1.005, 20.37), (1.089, 0.4254, 20.37), (-0.7697, -0.8588, 20.37), (1.123, 0.2044, 20.37), (-0.9368, -0.6802, 20.37), (1.134, -0.02552, 20.37), (-1.089, -0.4765, 20.37), (1.12, -0.2525, 20.37), (-1.101, -0.2554, 20.37), (1.089, -0.4765, 20.37), (-1.088, -0.02552, 20.37), (0.9332, -0.6802, 20.37), (-1.096, 0.2044, 20.37), (0.7837, -0.8266, 20.37), (-1.089, 0.4254, 20.37), (0.6547, -0.966, 20.37), (-0.9492, 0.6291, 20.37), (0.4509, -1.114, 20.37), (0.2299, 1.091, 20.37), (-0.8066, 0.7743, 20.37), (-1.101, -0.4353, 20.37), (-1.1, 0.3897, 20.37), (-1.066, -0.5194, 20.37), (-1.07, 0.4611, 20.37), (-0.5024, 1.036, 20.37), (-0.4088, 1.076, 20.37), (-0.4948, -1.091, 20.37), (-0.405, -1.128, 20.37), (0.4048, -1.128, 20.37), (0.5135, -1.081, 20.37), (0.4079, 1.076, 20.37), (0.4952, 1.039, 20.37), (1.064, 0.4721, 20.37), (1.105, 0.3704, 20.37), (1.103, -0.4278, 20.37), (1.068, -0.5149, 20.37), (0.8002, 0.5092, 15.27), (0.8002, 0.5092, 18.31), (0.8892, 0.3428, 18.31), (0.8892, 0.3428, 15.27), (-0.5347, -0.8257, 15.27), (-0.5347, -0.8257, 18.31), (-0.6805, -0.7061, 18.31), (-0.6805, -0.7061, 15.27), (0.9439, 0.1622, 18.31), (0.9439, 0.1622, 15.27), (-0.8002, -0.5602, 18.31), (-0.8002, -0.5602, 15.27), (0.9624, -0.02552, 18.31), (0.9624, -0.02552, 15.27), (-0.8892, -0.3938, 18.31), (-0.8892, -0.3938, 15.27), (0.9439, -0.2133, 18.31), (0.9439, -0.2133, 15.27), (-0.9439, -0.2133, 18.31), (-0.9439, -0.2133, 15.27), (0.8892, -0.3938, 18.31), (0.8892, -0.3938, 15.27), (-0.9624, -0.02552, 18.31), (-0.9624, -0.02552, 15.27), (0.8002, -0.5602, 18.31), (0.8002, -0.5602, 15.27), (-0.9439, 0.1622, 18.31), (-0.9439, 0.1622, 15.27), (0.6805, -0.7061, 18.31), (0.6805, -0.7061, 15.27), (-0.8892, 0.3428, 18.31), (-0.8892, 0.3428, 15.27), (0.5347, -0.8257, 18.31), (0.5347, -0.8257, 15.27), (-0.8002, 0.5092, 18.31), (-0.8002, 0.5092, 15.27), (0.3683, -0.9147, 18.31), (0.3683, -0.9147, 15.27), (-1.291e-06, 0.9369, 15.27), (-1.241e-06, 0.9369, 18.31), (0.1878, 0.9184, 18.31), (0.1878, 0.9184, 15.27), (-0.6805, 0.655, 18.31), (-0.6805, 0.655, 15.27), (0.1878, -0.9694, 18.31), (0.1878, -0.9694, 15.27), (0.3683, 0.8636, 18.31), (0.3683, 0.8636, 15.27), (-0.5347, 0.7747, 18.31), (-0.5347, 0.7747, 15.27), (-1.554e-06, -0.9879, 18.31), (-1.604e-06, -0.9879, 15.27), (0.5347, 0.7747, 18.31), (0.5347, 0.7747, 15.27), (-0.3685, 0.8636, 18.31), (-0.3765, 0.8636, 15.37), (-0.1878, -0.9694, 18.31), (-0.1878, -0.9694, 15.27), (0.6805, 0.655, 18.31), (0.6805, 0.655, 15.27), (-0.1879, 0.9184, 18.31), (-0.196, 0.9184, 15.37), (-0.3683, -0.9147, 18.31), (-0.3683, -0.9147, 15.27), (-0.8994, -0.3602, 15.27), (-0.8994, -0.3602, 18.31), (-0.898, 0.3136, 15.27), (-0.898, 0.3136, 18.31), (-0.8704, -0.4289, 15.27), (-0.8704, -0.4289, 18.31), (-0.8736, 0.3719, 15.27), (-0.8736, 0.3719, 18.31), (-0.4165, 0.8412, 15.34), (-0.4104, 0.8412, 18.31), (-0.3421, 0.8741, 15.37), (-0.3341, 0.8741, 18.31), (-0.4041, -0.8955, 15.27), (-0.4041, -0.8955, 18.31), (-0.3308, -0.9261, 15.27), (-0.3308, -0.9261, 18.31), (0.3306, -0.9261, 15.27), (0.3306, -0.9261, 18.31), (0.4194, -0.8874, 15.27), (0.4194, -0.8874, 18.31), (0.3332, 0.8743, 15.27), (0.3332, 0.8743, 18.31), (0.4044, 0.8443, 15.27), (0.4044, 0.8443, 18.31), (0.8688, 0.3809, 15.27), (0.8688, 0.3809, 18.31), (0.9028, 0.2979, 15.27), (0.9028, 0.2979, 18.31), (0.9012, -0.3541, 15.27), (0.9012, -0.3541, 18.31), (0.8724, -0.4252, 15.27), (0.8724, -0.4252, 18.31), (1.17, -0.5101, 14.83), (-0.7035, 1.027, 14.83), (-1.032e-06, -1.292, 14.83), (1.053, -0.729, 14.83), (-0.4846, 1.144, 14.83), (-0.247, -1.267, 14.83), (0.8953, -0.9209, 14.83), (-0.247, 1.216, 14.83), (-0.4846, -1.195, 14.83), (0.7035, -1.078, 14.83), (-6.198e-07, 1.241, 14.83), (-0.7035, -1.078, 14.83), (0.4846, -1.195, 14.83), (0.247, 1.216, 14.83), (-0.8953, -0.9209, 14.83), (0.247, -1.267, 14.83), (0.4846, 1.144, 14.83), (-1.053, -0.729, 14.83), (0.7035, 1.027, 14.83), (-1.17, -0.5101, 14.83), (0.8953, 0.8698, 14.83), (-1.242, -0.2725, 14.83), (1.053, 0.6779, 14.83), (-1.266, -0.02552, 14.83), (1.17, 0.459, 14.83), (-1.242, 0.2215, 14.83), (1.242, 0.2215, 14.83), (-1.17, 0.459, 14.83), (1.266, -0.02552, 14.83), (-1.053, 0.6779, 14.83), (1.242, -0.2725, 14.83), (-0.8953, 0.8698, 14.83), (-1.183, -0.4659, 14.83), (-1.181, 0.4206, 14.83), (-1.145, -0.5563, 14.83), (-1.149, 0.4974, 14.83), (-0.5398, 1.115, 14.83), (-0.4393, 1.158, 14.83), (-0.5317, -1.17, 14.83), (-0.4352, -1.21, 14.83), (0.4349, -1.21, 14.83), (0.5518, -1.159, 14.83), (0.4383, 1.158, 14.83), (0.5321, 1.119, 14.83), (1.143, 0.5092, 14.83), (1.188, 0.3999, 14.83), (1.186, -0.4578, 14.83), (1.148, -0.5513, 14.83)], [], [(674, 673, 72, 73), (27, 125, 124, 25), (0, 2, 588, 4, 602, 6, 8, 10, 616, 12, 630, 14, 16, 18, 644, 20, 658, 22, 24, 26, 574, 28, 560, 30, 32, 34, 547, 36, 533, 38, 40, 42, 477, 44, 449, 46, 48, 50, 463, 52, 491, 54, 56, 58, 505, 60, 519, 62), (757, 677, 81, 590), (767, 681, 90, 660), (686, 685, 68, 69), (745, 689, 77, 506), (763, 693, 86, 632), (698, 697, 65, 64), (697, 701, 95, 65), (739, 674, 73, 464), (759, 678, 82, 604), (706, 682, 91, 92), (741, 686, 69, 478), (747, 690, 78, 520), (712, 694, 87, 88), (751, 698, 64, 548), (743, 702, 74, 492), (718, 704, 83, 84), (720, 706, 92, 93), (737, 708, 70, 450), (724, 710, 79, 80), (726, 712, 88, 89), (749, 714, 66, 534), (730, 716, 75, 76), (732, 718, 84, 85), (755, 720, 93, 576), (673, 722, 71, 72), (677, 724, 80, 81), (765, 726, 89, 646), (685, 728, 67, 68), (689, 730, 76, 77), (761, 732, 85, 618), (753, 734, 94, 562), (414, 127, 96, 415), (530, 521, 127, 414), (516, 507, 126, 413), (411, 124, 125, 412), (410, 123, 124, 411), (502, 493, 123, 410), (474, 465, 122, 409), (407, 120, 121, 408), (406, 119, 120, 407), (460, 451, 119, 406), (488, 479, 118, 405), (403, 116, 117, 404), (402, 115, 116, 403), (544, 535, 115, 402), (558, 549, 114, 401), (399, 112, 113, 400), (398, 111, 112, 399), (572, 563, 111, 398), (586, 577, 110, 397), (395, 108, 109, 396), (394, 107, 108, 395), (670, 661, 107, 394), (656, 647, 106, 393), (391, 104, 105, 392), (390, 103, 104, 391), (642, 633, 103, 390), (628, 619, 102, 389), (387, 100, 101, 388), (386, 99, 100, 387), (614, 605, 99, 386), (600, 591, 98, 385), (415, 96, 97, 384), (905, 817, 229, 623), (77, 76, 223, 164), (913, 943, 222, 165), (646, 89, 221, 649), (958, 942, 220, 650), (76, 75, 219, 223), (943, 941, 218, 222), (89, 88, 217, 221), (942, 940, 216, 220), (492, 74, 215, 495), (947, 939, 214, 496), (88, 87, 213, 217), (940, 938, 212, 216), (464, 73, 211, 467), (945, 937, 210, 468), (632, 86, 209, 635), (957, 936, 208, 636), (73, 72, 207, 211), (937, 935, 206, 210), (618, 85, 205, 621), (956, 934, 204, 622), (72, 71, 203, 207), (935, 933, 202, 206), (85, 84, 201, 205), (934, 932, 200, 204), (450, 70, 199, 453), (944, 931, 198, 454), (84, 83, 197, 201), (932, 930, 196, 200), (478, 69, 195, 481), (946, 929, 194, 482), (604, 82, 193, 607), (955, 928, 192, 608), (65, 95, 191, 168), (914, 927, 190, 169), (69, 68, 189, 195), (929, 926, 188, 194), (590, 81, 187, 593), (954, 925, 186, 594), (562, 94, 185, 565), (952, 924, 184, 566), (68, 67, 183, 189), (926, 923, 182, 188), (81, 80, 181, 187), (925, 922, 180, 186), (576, 93, 179, 579), (953, 921, 178, 580), (534, 66, 177, 537), (950, 920, 176, 538), (80, 79, 175, 181), (922, 919, 174, 180), (93, 92, 173, 179), (921, 918, 172, 178), (548, 64, 171, 551), (951, 917, 170, 552), (520, 78, 167, 523), (949, 916, 166, 524), (92, 91, 163, 173), (918, 915, 162, 172), (64, 65, 168, 171), (917, 914, 169, 170), (506, 77, 164, 509), (948, 913, 165, 510), (660, 90, 160, 663), (959, 912, 161, 664), (571, 352, 270, 568), (822, 821, 243, 244), (907, 818, 230, 637), (826, 822, 244, 245), (828, 824, 231, 232), (885, 826, 245, 483), (832, 828, 232, 233), (881, 830, 246, 455), (909, 832, 233, 651), (838, 834, 247, 248), (911, 836, 234, 665), (842, 838, 248, 249), (844, 840, 235, 236), (883, 842, 249, 469), (848, 844, 236, 237), (887, 846, 250, 497), (899, 848, 237, 581), (856, 855, 225, 224), (858, 850, 251, 252), (897, 852, 238, 567), (901, 856, 224, 595), (864, 858, 252, 253), (866, 860, 239, 240), (903, 862, 226, 609), (889, 864, 253, 511), (872, 866, 240, 241), (874, 868, 227, 228), (891, 870, 254, 525), (895, 872, 241, 553), (817, 874, 228, 229), (855, 876, 255, 225), (893, 878, 242, 539), (554, 273, 305, 555), (599, 353, 256, 596), (357, 354, 284, 285), (358, 355, 271, 272), (613, 356, 258, 610), (515, 357, 285, 512), (361, 358, 272, 273), (362, 359, 259, 260), (529, 360, 286, 526), (557, 361, 273, 554), (365, 362, 260, 261), (366, 363, 287, 257), (543, 364, 274, 540), (627, 365, 261, 624), (369, 367, 275, 276), (641, 368, 262, 638), (371, 369, 276, 277), (372, 370, 263, 264), (487, 371, 277, 484), (374, 372, 264, 265), (459, 373, 278, 456), (655, 374, 265, 652), (377, 375, 279, 280), (669, 376, 266, 666), (379, 377, 280, 281), (380, 378, 267, 268), (473, 379, 281, 470), (382, 380, 268, 269), (501, 381, 282, 498), (585, 382, 269, 582), (353, 366, 257, 256), (354, 383, 283, 284), (288, 289, 319, 527, 318, 513, 317, 316, 315, 499, 314, 471, 313, 312, 311, 457, 310, 485, 309, 308, 307, 541, 306, 555, 305, 304, 303, 569, 302, 583, 301, 300, 299, 667, 298, 653, 297, 296, 295, 639, 294, 625, 293, 292, 291, 611, 290, 597), (261, 260, 292, 293), (257, 287, 319, 289), (540, 274, 306, 541), (624, 261, 293, 625), (276, 275, 307, 308), (638, 262, 294, 639), (277, 276, 308, 309), (264, 263, 295, 296), (484, 277, 309, 485), (265, 264, 296, 297), (456, 278, 310, 457), (652, 265, 297, 653), (280, 279, 311, 312), (666, 266, 298, 667), (281, 280, 312, 313), (268, 267, 299, 300), (470, 281, 313, 471), (269, 268, 300, 301), (498, 282, 314, 499), (582, 269, 301, 583), (256, 257, 289, 288), (284, 283, 315, 316), (568, 270, 302, 569), (596, 256, 288, 597), (285, 284, 316, 317), (272, 271, 303, 304), (610, 258, 290, 611), (512, 285, 317, 513), (273, 272, 304, 305), (260, 259, 291, 292), (526, 286, 318, 527), (252, 251, 351, 324), (224, 225, 334, 322), (581, 237, 350, 584), (497, 250, 349, 500), (237, 236, 348, 350), (469, 249, 347, 472), (236, 235, 346, 348), (249, 248, 345, 347), (665, 234, 344, 668), (248, 247, 343, 345), (651, 233, 342, 654), (455, 246, 341, 458), (233, 232, 340, 342), (483, 245, 339, 486), (232, 231, 338, 340), (245, 244, 337, 339), (637, 230, 336, 640), (244, 243, 335, 337), (623, 229, 333, 626), (539, 242, 332, 542), (225, 255, 331, 334), (229, 228, 330, 333), (553, 241, 329, 556), (525, 254, 328, 528), (228, 227, 327, 330), (241, 240, 326, 329), (511, 253, 325, 514), (609, 226, 323, 612), (240, 239, 321, 326), (253, 252, 324, 325), (595, 224, 322, 598), (567, 238, 320, 570), (799, 796, 383, 354), (798, 779, 366, 353), (809, 795, 382, 585), (803, 794, 381, 501), (795, 793, 380, 382), (801, 792, 379, 473), (793, 791, 378, 380), (792, 790, 377, 379), (815, 789, 376, 669), (790, 788, 375, 377), (814, 787, 374, 655), (800, 786, 373, 459), (787, 785, 372, 374), (802, 784, 371, 487), (785, 783, 370, 372), (784, 782, 369, 371), (813, 781, 368, 641), (782, 780, 367, 369), (812, 778, 365, 627), (806, 777, 364, 543), (779, 776, 363, 366), (778, 775, 362, 365), (807, 774, 361, 557), (805, 773, 360, 529), (775, 772, 359, 362), (774, 771, 358, 361), (804, 770, 357, 515), (811, 769, 356, 613), (771, 768, 355, 358), (770, 799, 354, 357), (810, 798, 353, 599), (808, 797, 352, 571), (504, 507, 125, 27), (25, 124, 123, 23), (490, 493, 122, 21), (462, 465, 121, 19), (19, 121, 120, 17), (17, 120, 119, 15), (448, 451, 118, 13), (476, 479, 117, 11), (0, 415, 384, 2), (588, 600, 385, 4), (602, 614, 386, 6), (6, 386, 387, 8), (8, 387, 388, 10), (616, 628, 389, 12), (630, 642, 390, 14), (14, 390, 391, 16), (16, 391, 392, 18), (644, 656, 393, 20), (658, 670, 394, 22), (22, 394, 395, 24), (24, 395, 396, 26), (574, 586, 397, 28), (560, 572, 398, 30), (30, 398, 399, 32), (32, 399, 400, 34), (547, 558, 401, 36), (533, 544, 402, 38), (38, 402, 403, 40), (40, 403, 404, 42), (477, 488, 405, 44), (449, 460, 406, 46), (46, 406, 407, 48), (48, 407, 408, 50), (463, 474, 409, 52), (491, 502, 410, 54), (54, 410, 411, 56), (56, 411, 412, 58), (505, 516, 413, 60), (519, 530, 414, 62), (62, 414, 415, 0), (11, 117, 116, 9), (9, 116, 115, 7), (532, 535, 114, 5), (546, 549, 113, 3), (518, 521, 126, 29), (33, 96, 127, 31), (35, 97, 96, 33), (589, 591, 97, 35), (3, 113, 112, 1), (1, 112, 111, 63), (561, 563, 110, 61), (575, 577, 109, 59), (59, 109, 108, 57), (57, 108, 107, 55), (659, 661, 106, 53), (645, 647, 105, 51), (51, 105, 104, 49), (49, 104, 103, 47), (631, 633, 102, 45), (617, 619, 101, 43), (43, 101, 100, 41), (41, 100, 99, 39), (603, 605, 98, 37), (152, 206, 202, 151), (153, 210, 206, 152), (452, 454, 198, 150), (480, 482, 194, 149), (536, 538, 176, 146), (550, 552, 170, 145), (148, 188, 182, 147), (149, 194, 188, 148), (141, 178, 172, 140), (145, 170, 169, 144), (144, 169, 190, 143), (578, 580, 178, 141), (508, 510, 165, 157), (157, 165, 222, 156), (156, 222, 218, 155), (494, 496, 214, 154), (466, 468, 210, 153), (564, 566, 184, 142), (137, 220, 216, 136), (648, 650, 220, 137), (662, 664, 161, 138), (140, 172, 162, 139), (136, 216, 212, 135), (634, 636, 208, 134), (620, 622, 204, 133), (133, 204, 200, 132), (132, 200, 196, 131), (606, 608, 192, 130), (592, 594, 186, 128), (128, 186, 180, 129), (129, 180, 174, 159), (522, 524, 166, 158), (663, 160, 416, 671), (509, 164, 418, 517), (171, 168, 420, 421), (173, 163, 417, 422), (523, 167, 419, 531), (551, 171, 421, 559), (179, 173, 422, 425), (181, 175, 423, 426), (537, 177, 424, 545), (579, 179, 425, 587), (187, 181, 426, 429), (189, 183, 427, 430), (565, 185, 428, 573), (593, 187, 429, 601), (195, 189, 430, 433), (168, 191, 431, 420), (607, 193, 432, 615), (481, 195, 433, 489), (201, 197, 434, 436), (453, 199, 435, 461), (205, 201, 436, 438), (207, 203, 437, 439), (621, 205, 438, 629), (211, 207, 439, 441), (635, 209, 440, 643), (467, 211, 441, 475), (217, 213, 442, 444), (495, 215, 443, 503), (221, 217, 444, 446), (223, 219, 445, 447), (649, 221, 446, 657), (164, 223, 447, 418), (203, 453, 461, 437), (151, 202, 454, 452), (44, 405, 460, 449), (15, 119, 451, 448), (788, 800, 459, 375), (247, 455, 458, 343), (279, 456, 457, 311), (375, 459, 456, 279), (834, 881, 455, 247), (933, 944, 454, 202), (71, 450, 453, 203), (405, 118, 451, 460), (722, 737, 450, 71), (215, 467, 475, 443), (154, 214, 468, 466), (50, 408, 474, 463), (21, 122, 465, 462), (794, 801, 473, 381), (250, 469, 472, 349), (282, 470, 471, 314), (381, 473, 470, 282), (846, 883, 469, 250), (939, 945, 468, 214), (74, 464, 467, 215), (408, 121, 465, 474), (702, 739, 464, 74), (199, 481, 489, 435), (150, 198, 482, 480), (42, 404, 488, 477), (13, 118, 479, 476), (786, 802, 487, 373), (246, 483, 486, 341), (278, 484, 485, 310), (373, 487, 484, 278), (830, 885, 483, 246), (931, 946, 482, 198), (70, 478, 481, 199), (404, 117, 479, 488), (708, 741, 478, 70), (219, 495, 503, 445), (155, 218, 496, 494), (52, 409, 502, 491), (23, 123, 493, 490), (796, 803, 501, 383), (251, 497, 500, 351), (283, 498, 499, 315), (383, 501, 498, 283), (850, 887, 497, 251), (941, 947, 496, 218), (75, 492, 495, 219), (409, 122, 493, 502), (716, 743, 492, 75), (167, 509, 517, 419), (158, 166, 510, 508), (58, 412, 516, 505), (29, 126, 507, 504), (773, 804, 515, 360), (254, 511, 514, 328), (286, 512, 513, 318), (360, 515, 512, 286), (870, 889, 511, 254), (916, 948, 510, 166), (78, 506, 509, 167), (412, 125, 507, 516), (690, 745, 506, 78), (175, 523, 531, 423), (159, 174, 524, 522), (31, 127, 521, 518), (60, 413, 530, 519), (776, 805, 529, 363), (255, 525, 528, 331), (287, 526, 527, 319), (363, 529, 526, 287), (876, 891, 525, 255), (919, 949, 524, 174), (79, 520, 523, 175), (413, 126, 521, 530), (710, 747, 520, 79), (183, 537, 545, 427), (147, 182, 538, 536), (7, 115, 535, 532), (36, 401, 544, 533), (780, 806, 543, 367), (243, 539, 542, 335), (275, 540, 541, 307), (367, 543, 540, 275), (821, 893, 539, 243), (923, 950, 538, 182), (67, 534, 537, 183), (401, 114, 535, 544), (728, 749, 534, 67), (177, 551, 559, 424), (146, 176, 552, 550), (5, 114, 549, 546), (34, 400, 558, 547), (777, 807, 557, 364), (242, 553, 556, 332), (364, 557, 554, 274), (274, 554, 555, 306), (878, 895, 553, 242), (920, 951, 552, 176), (66, 548, 551, 177), (400, 113, 549, 558), (714, 751, 548, 66), (191, 565, 573, 431), (143, 190, 566, 564), (63, 111, 563, 561), (28, 397, 572, 560), (768, 808, 571, 355), (239, 567, 570, 321), (271, 568, 569, 303), (860, 897, 567, 239), (355, 571, 568, 271), (927, 952, 566, 190), (95, 562, 565, 191), (397, 110, 563, 572), (701, 753, 562, 95), (185, 579, 587, 428), (142, 184, 580, 578), (61, 110, 577, 575), (26, 396, 586, 574), (797, 809, 585, 352), (238, 581, 584, 320), (270, 582, 583, 302), (352, 585, 582, 270), (852, 899, 581, 238), (924, 953, 580, 184), (94, 576, 579, 185), (396, 109, 577, 586), (734, 755, 576, 94), (193, 593, 601, 432), (130, 192, 594, 592), (37, 98, 591, 589), (2, 384, 600, 588), (769, 810, 599, 356), (226, 595, 598, 323), (258, 596, 597, 290), (356, 599, 596, 258), (862, 901, 595, 226), (928, 954, 594, 192), (82, 590, 593, 193), (384, 97, 591, 600), (678, 757, 590, 82), (197, 607, 615, 434), (131, 196, 608, 606), (39, 99, 605, 603), (4, 385, 614, 602), (772, 811, 613, 359), (227, 609, 612, 327), (259, 610, 611, 291), (359, 613, 610, 259), (868, 903, 609, 227), (930, 955, 608, 196), (83, 604, 607, 197), (385, 98, 605, 614), (704, 759, 604, 83), (209, 621, 629, 440), (134, 208, 622, 620), (45, 102, 619, 617), (10, 388, 628, 616), (781, 812, 627, 368), (230, 623, 626, 336), (262, 624, 625, 294), (368, 627, 624, 262), (936, 956, 622, 208), (86, 618, 621, 209), (818, 905, 623, 230), (388, 101, 619, 628), (693, 761, 618, 86), (213, 635, 643, 442), (135, 212, 636, 634), (47, 103, 633, 631), (12, 389, 642, 630), (783, 813, 641, 370), (231, 637, 640, 338), (263, 638, 639, 295), (370, 641, 638, 263), (824, 907, 637, 231), (938, 957, 636, 212), (87, 632, 635, 213), (389, 102, 633, 642), (694, 763, 632, 87), (160, 649, 657, 416), (138, 161, 650, 648), (53, 106, 647, 645), (18, 392, 656, 644), (789, 814, 655, 376), (234, 651, 654, 344), (266, 652, 653, 298), (376, 655, 652, 266), (836, 909, 651, 234), (912, 958, 650, 161), (90, 646, 649, 160), (392, 105, 647, 656), (681, 765, 646, 90), (163, 663, 671, 417), (139, 162, 664, 662), (55, 107, 661, 659), (20, 393, 670, 658), (791, 815, 669, 378), (235, 665, 668, 346), (267, 666, 667, 299), (378, 669, 666, 267), (840, 911, 665, 235), (915, 959, 664, 162), (91, 660, 663, 163), (393, 106, 661, 670), (682, 767, 660, 91), (55, 659, 766, 683), (683, 766, 767, 682), (53, 645, 764, 680), (680, 764, 765, 681), (47, 631, 762, 695), (695, 762, 763, 694), (45, 617, 760, 692), (692, 760, 761, 693), (39, 603, 758, 705), (705, 758, 759, 704), (37, 589, 756, 679), (679, 756, 757, 678), (61, 575, 754, 735), (735, 754, 755, 734), (63, 561, 752, 700), (700, 752, 753, 701), (5, 546, 750, 715), (715, 750, 751, 714), (7, 532, 748, 729), (729, 748, 749, 728), (31, 518, 746, 711), (711, 746, 747, 710), (29, 504, 744, 691), (691, 744, 745, 690), (23, 490, 742, 717), (717, 742, 743, 716), (13, 476, 740, 709), (709, 740, 741, 708), (21, 462, 738, 703), (703, 738, 739, 702), (15, 448, 736, 723), (723, 736, 737, 722), (561, 61, 735, 752), (752, 735, 734, 753), (617, 43, 733, 760), (760, 733, 732, 761), (27, 25, 731, 688), (688, 731, 730, 689), (9, 7, 729, 684), (684, 729, 728, 685), (645, 51, 727, 764), (764, 727, 726, 765), (35, 33, 725, 676), (676, 725, 724, 677), (17, 15, 723, 672), (672, 723, 722, 673), (575, 59, 721, 754), (754, 721, 720, 755), (43, 41, 719, 733), (733, 719, 718, 732), (25, 23, 717, 731), (731, 717, 716, 730), (532, 5, 715, 748), (748, 715, 714, 749), (51, 49, 713, 727), (727, 713, 712, 726), (33, 31, 711, 725), (725, 711, 710, 724), (448, 13, 709, 736), (736, 709, 708, 737), (59, 57, 707, 721), (721, 707, 706, 720), (41, 39, 705, 719), (719, 705, 704, 718), (490, 21, 703, 742), (742, 703, 702, 743), (546, 3, 699, 750), (750, 699, 698, 751), (49, 47, 695, 713), (713, 695, 694, 712), (518, 29, 691, 746), (746, 691, 690, 747), (476, 11, 687, 740), (740, 687, 686, 741), (57, 55, 683, 707), (707, 683, 682, 706), (603, 37, 679, 758), (758, 679, 678, 759), (462, 19, 675, 738), (738, 675, 674, 739), (1, 63, 700, 696), (696, 700, 701, 697), (3, 1, 696, 699), (699, 696, 697, 698), (631, 45, 692, 762), (762, 692, 693, 763), (504, 27, 688, 744), (744, 688, 689, 745), (11, 9, 684, 687), (687, 684, 685, 686), (659, 53, 680, 766), (766, 680, 681, 767), (589, 35, 676, 756), (756, 676, 677, 757), (19, 17, 672, 675), (675, 672, 673, 674), (346, 668, 815, 791), (344, 654, 814, 789), (338, 640, 813, 783), (336, 626, 812, 781), (327, 612, 811, 772), (323, 598, 810, 769), (320, 584, 809, 797), (321, 570, 808, 768), (332, 556, 807, 777), (335, 542, 806, 780), (331, 528, 805, 776), (328, 514, 804, 773), (351, 500, 803, 796), (341, 486, 802, 786), (349, 472, 801, 794), (343, 458, 800, 788), (570, 320, 797, 808), (598, 322, 798, 810), (325, 324, 799, 770), (326, 321, 768, 771), (612, 323, 769, 811), (514, 325, 770, 804), (329, 326, 771, 774), (330, 327, 772, 775), (528, 328, 773, 805), (556, 329, 774, 807), (333, 330, 775, 778), (334, 331, 776, 779), (542, 332, 777, 806), (626, 333, 778, 812), (337, 335, 780, 782), (640, 336, 781, 813), (339, 337, 782, 784), (340, 338, 783, 785), (486, 339, 784, 802), (342, 340, 785, 787), (458, 341, 786, 800), (654, 342, 787, 814), (345, 343, 788, 790), (668, 344, 789, 815), (347, 345, 790, 792), (348, 346, 791, 793), (472, 347, 792, 801), (350, 348, 793, 795), (500, 349, 794, 803), (584, 350, 795, 809), (322, 334, 779, 798), (324, 351, 796, 799), (139, 662, 910, 841), (841, 910, 911, 840), (138, 648, 908, 837), (837, 908, 909, 836), (135, 634, 906, 825), (825, 906, 907, 824), (134, 620, 904, 819), (819, 904, 905, 818), (131, 606, 902, 869), (869, 902, 903, 868), (130, 592, 900, 863), (863, 900, 901, 862), (142, 578, 898, 853), (853, 898, 899, 852), (143, 564, 896, 861), (861, 896, 897, 860), (146, 550, 894, 879), (879, 894, 895, 878), (147, 536, 892, 820), (820, 892, 893, 821), (159, 522, 890, 877), (877, 890, 891, 876), (158, 508, 888, 871), (871, 888, 889, 870), (155, 494, 886, 851), (851, 886, 887, 850), (150, 480, 884, 831), (831, 884, 885, 830), (154, 466, 882, 847), (847, 882, 883, 846), (151, 452, 880, 835), (835, 880, 881, 834), (536, 146, 879, 892), (892, 879, 878, 893), (129, 159, 877, 854), (854, 877, 876, 855), (133, 132, 875, 816), (816, 875, 874, 817), (550, 145, 873, 894), (894, 873, 872, 895), (522, 158, 871, 890), (890, 871, 870, 891), (132, 131, 869, 875), (875, 869, 868, 874), (145, 144, 867, 873), (873, 867, 866, 872), (508, 157, 865, 888), (888, 865, 864, 889), (606, 130, 863, 902), (902, 863, 862, 903), (144, 143, 861, 867), (867, 861, 860, 866), (157, 156, 859, 865), (865, 859, 858, 864), (592, 128, 857, 900), (900, 857, 856, 901), (564, 142, 853, 896), (896, 853, 852, 897), (156, 155, 851, 859), (859, 851, 850, 858), (128, 129, 854, 857), (857, 854, 855, 856), (578, 141, 849, 898), (898, 849, 848, 899), (494, 154, 847, 886), (886, 847, 846, 887), (141, 140, 845, 849), (849, 845, 844, 848), (466, 153, 843, 882), (882, 843, 842, 883), (140, 139, 841, 845), (845, 841, 840, 844), (153, 152, 839, 843), (843, 839, 838, 842), (662, 138, 837, 910), (910, 837, 836, 911), (152, 151, 835, 839), (839, 835, 834, 838), (648, 137, 833, 908), (908, 833, 832, 909), (452, 150, 831, 880), (880, 831, 830, 881), (137, 136, 829, 833), (833, 829, 828, 832), (480, 149, 827, 884), (884, 827, 826, 885), (136, 135, 825, 829), (829, 825, 824, 828), (149, 148, 823, 827), (827, 823, 822, 826), (634, 134, 819, 906), (906, 819, 818, 907), (148, 147, 820, 823), (823, 820, 821, 822), (620, 133, 816, 904), (904, 816, 817, 905), (417, 671, 959, 915), (416, 657, 958, 912), (442, 643, 957, 938), (440, 629, 956, 936), (434, 615, 955, 930), (432, 601, 954, 928), (428, 587, 953, 924), (431, 573, 952, 927), (424, 559, 951, 920), (427, 545, 950, 923), (423, 531, 949, 919), (419, 517, 948, 916), (445, 503, 947, 941), (435, 489, 946, 931), (443, 475, 945, 939), (437, 461, 944, 933), (671, 416, 912, 959), (517, 418, 913, 948), (421, 420, 914, 917), (422, 417, 915, 918), (531, 419, 916, 949), (559, 421, 917, 951), (425, 422, 918, 921), (426, 423, 919, 922), (545, 424, 920, 950), (587, 425, 921, 953), (429, 426, 922, 925), (430, 427, 923, 926), (573, 428, 924, 952), (601, 429, 925, 954), (433, 430, 926, 929), (420, 431, 927, 914), (615, 432, 928, 955), (489, 433, 929, 946), (436, 434, 930, 932), (461, 435, 931, 944), (438, 436, 932, 934), (439, 437, 933, 935), (629, 438, 934, 956), (441, 439, 935, 937), (643, 440, 936, 957), (475, 441, 937, 945), (444, 442, 938, 940), (503, 443, 939, 947), (446, 444, 940, 942), (447, 445, 941, 943), (657, 446, 942, 958), (418, 447, 943, 913)])
me_cylinder.use_remesh_preserve_volume = False
me_cylinder.use_remesh_preserve_attributes = False
me_cylinder.use_mirror_vertex_groups = False
me_cylinder.update()
me_cylinder_001 = bpy.data.meshes.new('Cylinder.001')
me_cylinder_001.from_pydata([(0.0, 1.0, -1.0), (0.0, 1.0, 1.0), (0.1951, 0.9808, -1.0), (0.1951, 0.9808, 1.0), (0.3827, 0.9239, -1.0), (0.3827, 0.9239, 1.0), (0.5556, 0.8315, -1.0), (0.5556, 0.8315, 1.0), (0.7071, 0.7071, -1.0), (0.7071, 0.7071, 1.0), (0.8315, 0.5556, -1.0), (0.8315, 0.5556, 1.0), (0.9239, 0.3827, -1.0), (0.9239, 0.3827, 1.0), (0.9808, 0.1951, -1.0), (0.9808, 0.1951, 1.0), (1.0, 7.55e-08, -1.0), (1.0, 7.55e-08, 1.0), (0.9808, -0.1951, -1.0), (0.9808, -0.1951, 1.0), (0.9239, -0.3827, -1.0), (0.9239, -0.3827, 1.0), (0.8315, -0.5556, -1.0), (0.8315, -0.5556, 1.0), (0.7071, -0.7071, -1.0), (0.7071, -0.7071, 1.0), (0.5556, -0.8315, -1.0), (0.5556, -0.8315, 1.0), (0.3827, -0.9239, -1.0), (0.3827, -0.9239, 1.0), (0.1951, -0.9808, -1.0), (0.1951, -0.9808, 1.0), (-3.258e-07, -1.0, -1.0), (-3.258e-07, -1.0, 1.0), (-0.1951, -0.9808, -1.0), (-0.1951, -0.9808, 1.0), (-0.3827, -0.9239, -1.0), (-0.3827, -0.9239, 1.0), (-0.5556, -0.8315, -1.0), (-0.5556, -0.8315, 1.0), (-0.7071, -0.7071, -1.0), (-0.7071, -0.7071, 1.0), (-0.8315, -0.5556, -1.0), (-0.8315, -0.5556, 1.0), (-0.9239, -0.3827, -1.0), (-0.9239, -0.3827, 1.0), (-0.9808, -0.1951, -1.0), (-0.9808, -0.1951, 1.0), (-1.0, 9.656e-07, -1.0), (-1.0, 9.656e-07, 1.0), (-0.9808, 0.1951, -1.0), (-0.9808, 0.1951, 1.0), (-0.9239, 0.3827, -1.0), (-0.9239, 0.3827, 1.0), (-0.8315, 0.5556, -1.0), (-0.8315, 0.5556, 1.0), (-0.7071, 0.7071, -1.0), (-0.7071, 0.7071, 1.0), (-0.5556, 0.8315, -1.0), (-0.5556, 0.8315, 1.0), (-0.3827, 0.9239, -1.0), (-0.3827, 0.9239, 1.0), (-0.1951, 0.9808, -1.0), (-0.1951, 0.9808, 1.0)], [], [(0, 1, 3, 2), (2, 3, 5, 4), (4, 5, 7, 6), (6, 7, 9, 8), (8, 9, 11, 10), (10, 11, 13, 12), (12, 13, 15, 14), (14, 15, 17, 16), (16, 17, 19, 18), (18, 19, 21, 20), (20, 21, 23, 22), (22, 23, 25, 24), (24, 25, 27, 26), (26, 27, 29, 28), (28, 29, 31, 30), (30, 31, 33, 32), (32, 33, 35, 34), (34, 35, 37, 36), (36, 37, 39, 38), (38, 39, 41, 40), (40, 41, 43, 42), (42, 43, 45, 44), (44, 45, 47, 46), (46, 47, 49, 48), (48, 49, 51, 50), (50, 51, 53, 52), (52, 53, 55, 54), (54, 55, 57, 56), (56, 57, 59, 58), (58, 59, 61, 60), (3, 1, 63, 61, 59, 57, 55, 53, 51, 49, 47, 45, 43, 41, 39, 37, 35, 33, 31, 29, 27, 25, 23, 21, 19, 17, 15, 13, 11, 9, 7, 5), (60, 61, 63, 62), (62, 63, 1, 0), (0, 2, 4, 6, 8, 10, 12, 14, 16, 18, 20, 22, 24, 26, 28, 30, 32, 34, 36, 38, 40, 42, 44, 46, 48, 50, 52, 54, 56, 58, 60, 62)])
me_cylinder_001.use_remesh_preserve_volume = False
me_cylinder_001.use_remesh_preserve_attributes = False
me_cylinder_001.use_mirror_vertex_groups = False
me_cylinder_001.update()
me_cube_005 = bpy.data.meshes.new('Cube.005')
me_cube_005.from_pydata([(-0.9181, -0.5747, -1.02), (-0.8972, -0.5886, 0.1078), (-0.3106, 0.3862, -1.43), (-0.2897, 0.3723, -0.3013), (1.093, -0.4311, -1.0), (1.114, -0.4451, 0.1282), (0.6104, 0.3862, -1.43), (0.6313, 0.3723, -0.3013), (-0.4644, 0.2205, -1.354), (-0.9337, -0.05442, -1.0), (-0.9128, -0.06833, 0.1282), (-0.4436, 0.2066, -0.2261), (0.9335, -0.03707, -1.003), (0.7056, 0.2095, -1.362), (0.7264, 0.1956, -0.2338), (0.9544, -0.05098, 0.1248), (0.342, 0.3862, -1.43), (0.03505, 0.3862, -1.43), (0.05588, 0.3723, -0.3013), (0.3629, 0.3723, -0.3013), (-0.3856, -1.0, -1.0), (0.5248, -1.0, -1.0), (0.5456, -1.014, 0.1282), (-0.3648, -1.014, 0.1282), (-0.001098, 0.1795, -0.245), (0.3885, 0.1785, -0.2457), (-0.3119, -0.6929, 0.1282), (0.5016, -0.6929, 0.1282), (0.3677, 0.1924, -1.374), (-0.02194, 0.1934, -1.373), (0.4796, -0.6704, -1.0), (-0.3314, -0.6704, -1.0)], [], [(8, 11, 3, 2), (16, 19, 7, 6), (12, 15, 5, 4), (20, 23, 1, 0), (30, 12, 4, 21), (26, 10, 1, 23), (18, 3, 11, 24), (24, 11, 10, 26), (16, 6, 13, 28), (28, 13, 12, 30), (6, 7, 14, 13), (13, 14, 15, 12), (0, 1, 10, 9), (9, 10, 11, 8), (8, 29, 31, 9), (29, 28, 30, 31), (2, 17, 29, 8), (17, 16, 28, 29), (14, 25, 27, 15), (25, 24, 26, 27), (7, 19, 25, 14), (19, 18, 24, 25), (15, 27, 22, 5), (27, 26, 23, 22), (9, 31, 20, 0), (31, 30, 21, 20), (4, 5, 22, 21), (21, 22, 23, 20), (2, 3, 18, 17), (17, 18, 19, 16)])
me_cube_005.use_remesh_preserve_volume = False
me_cube_005.use_remesh_preserve_attributes = False
me_cube_005.use_mirror_vertex_groups = False
me_cube_005.update()

# ---- curves / text
cu_beziercurve = bpy.data.curves.new('BezierCurve', 'CURVE')
cu_beziercurve.dimensions = '3D'
_sp = cu_beziercurve.splines.new('BEZIER'); _sp.bezier_points.add(3)
_sp.bezier_points.foreach_set('co', [-0.2592, 2.673, -0.5555, -1.353, 0.8811, -0.4573, -0.2839, 0.06042, -0.2218, 1.0, 0.0, 0.0])
_sp.bezier_points.foreach_set('handle_left', [0.5692, 3.16, -0.2683, -1.366, 1.473, -0.3728, -0.7131, 0.07838, -0.4054, 0.4988, 0.02359, -0.08659])
_sp.bezier_points.foreach_set('handle_right', [-0.97, 2.608, -0.5062, -1.34, 0.3314, -0.5358, 0.00566, 0.04832, -0.09794, 1.501, -0.02359, 0.08659])
for _p, _l, _r in zip(_sp.bezier_points, ['FREE', 'ALIGNED', 'ALIGNED', 'AUTO'], ['FREE', 'ALIGNED', 'ALIGNED', 'AUTO']): _p.handle_left_type = _l; _p.handle_right_type = _r
_sp.order_u = 0
_sp.order_v = 0
cu_beziercurve.use_path = True
cu_beziercurve.use_path_clamp = True
cu_beziercurve.bevel_depth = 0.08
cu_beziercurve.fill_mode = 'FULL'

# ---- objects
ob_cube_001 = bpy.data.objects.new('Cube.001', me_cube_002)
ob_cube = bpy.data.objects.new('Cube', me_cube_001)
ob_plane = bpy.data.objects.new('Plane', me_plane_001)
ob_cylinder = bpy.data.objects.new('Cylinder', me_cylinder)
ob_beziercurve = bpy.data.objects.new('BezierCurve', cu_beziercurve)
ob_cylinder_001 = bpy.data.objects.new('Cylinder.001', me_cylinder_001)
ob_cube_002 = bpy.data.objects.new('Cube.002', me_cube_005)

# ---- transforms, parenting, visibility, modifiers, constraints
ob_cube_001.location = (6.09, 1.25, 0.7476)
ob_cube_001.scale = (2.886, 3.114, 0.8506)
ob_cube_001.lineart.crease_threshold = 0.0
_m = ob_cube_001.modifiers.new('Subsurf', 'SUBSURF')
_m.uv_smooth = 'PRESERVE_CORNERS'
_m.levels = 3
_m.render_levels = 3
_m.show_only_control_edges = False
ob_cube.location = (0.0, 0.0, 0.7476)
ob_cube.scale = (2.968, -1.06, 0.5519)
ob_cube.lineart.crease_threshold = 0.0
_m = ob_cube.modifiers.new('Subsurf', 'SUBSURF')
_m.uv_smooth = 'PRESERVE_CORNERS'
_m.levels = 3
_m.render_levels = 3
_m.show_only_control_edges = False
ob_plane.location = (1.69, 3.751, 0.0)
ob_plane.scale = (8.321, 8.321, 8.321)
ob_plane.lineart.crease_threshold = 0.0
ob_cylinder.location = (-3.514, -0.03033, 0.7416)
ob_cylinder.rotation_euler = (-0.0, 1.571, -0.0)
ob_cylinder.scale = (0.1314, 0.1314, 0.02618)
ob_cylinder.lineart.crease_threshold = 0.0
_m = ob_cylinder.modifiers.new('Subsurf', 'SUBSURF')
_m.uv_smooth = 'PRESERVE_CORNERS'
_m.levels = 2
_m.render_levels = 3
_m.show_only_control_edges = False
ob_beziercurve.location = (-4.49, -0.02706, 0.7554)
ob_beziercurve.lineart.crease_threshold = 0.0
ob_cylinder_001.location = (1.581, 9.586, 10.25)
ob_cylinder_001.rotation_euler = (0.0, -0.0, 3.0)
ob_cylinder_001.scale = (-0.07737, -0.07737, 9.592)
ob_cylinder_001.lineart.crease_threshold = 0.0
ob_cube_002.location = (1.613, 8.496, 1.423)
ob_cube_002.rotation_euler = (0.0, -0.0, 3.0)
ob_cube_002.scale = (4.929, 3.728, 1.338)
ob_cube_002.lineart.crease_threshold = 0.0
_m = ob_cube_002.modifiers.new('Subsurf', 'SUBSURF')
_m.uv_smooth = 'PRESERVE_CORNERS'
_m.quality = 2
_m.show_only_control_edges = False

# ---- collection membership
col_collection_1.objects.link(ob_cube_001)
col_collection_1.objects.link(ob_cube)
col_collection_2.objects.link(ob_plane)
col_collection_2.objects.link(ob_cylinder)
col_collection_3.objects.link(ob_beziercurve)
col_collection_4.objects.link(ob_cylinder_001)
col_collection_4.objects.link(ob_cube_002)

# ---- scene / render settings (as saved in the file)
scene.frame_start = 1; scene.frame_end = 250; scene.frame_set(1)
scene.render.engine = 'BLENDER_EEVEE_NEXT'
scene.render.resolution_percentage = 50
scene.render.dither_intensity = 0.0
scene.cycles.use_denoising = False
scene.cycles.samples = 128
scene.cycles.sampling_pattern = 'TABULATED_SOBOL'
scene.cycles.use_adaptive_sampling = False
scene.cycles.use_light_tree = False
scene.cycles.blur_glossy = 0.0
scene.cycles.sample_clamp_indirect = 0.0
scene.view_settings.view_transform = 'Standard'
bpy.context.view_layer.update()

# ---- added for rendering (the .blend has no active camera and no usable light): camera, sun
cam_auto = bpy.data.cameras.new('AutoCamera')
cam_auto.lens = 50.0
cam_auto.sensor_width = 36.0
cam_auto.clip_end = 1000.0
ob_auto_camera = bpy.data.objects.new('AutoCamera', cam_auto)
scene.collection.objects.link(ob_auto_camera)
ob_auto_camera.location = (31.1239, -31.2258, 33.1521)
ob_auto_camera.rotation_euler = (1.09748, -7.21219e-08, 0.694738)
scene.camera = ob_auto_camera
light_auto_sun = bpy.data.lights.new('AutoSun', 'SUN')
light_auto_sun.energy = 3.0
light_auto_sun.angle = 0.0523599
ob_auto_sun = bpy.data.objects.new('AutoSun', light_auto_sun)
scene.collection.objects.link(ob_auto_sun)
ob_auto_sun.rotation_euler = (0.872665, 0.174533, 0.523599)
bpy.context.view_layer.update()
